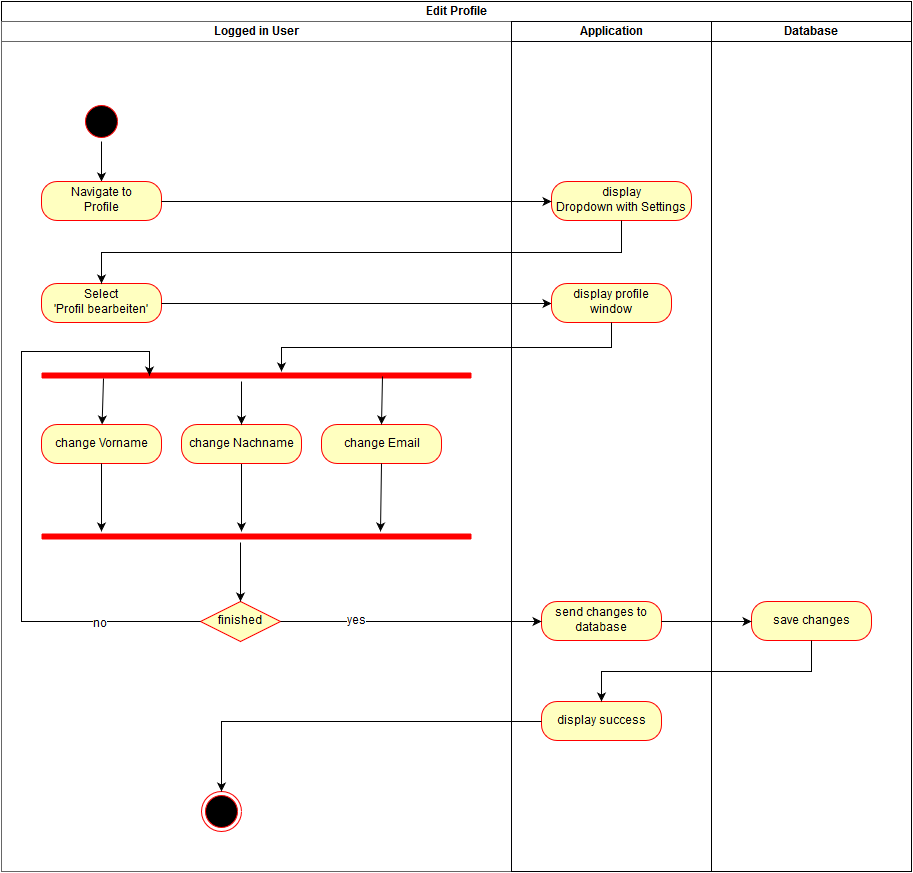

The diagram above was exported from draw.io. Its source (the exported page's mxGraphModel, read from the mxfile embedded in the PNG):
<mxGraphModel dx="1371" dy="797" grid="1" gridSize="10" guides="1" tooltips="1" connect="1" arrows="1" fold="1" page="1" pageScale="1.5" pageWidth="826" pageHeight="1169" math="0" shadow="0">
  <root>
    <mxCell id="0" style=";html=1;" />
    <mxCell id="1" style=";html=1;" parent="0" />
    <mxCell id="4085b65c81fccb11-4" value="Edit Profile&lt;br&gt;" style="swimlane;html=1;childLayout=stackLayout;startSize=20;rounded=0;comic=0;" vertex="1" parent="1">
      <mxGeometry x="80" y="1380" width="910" height="870" as="geometry" />
    </mxCell>
    <mxCell id="4085b65c81fccb11-5" value="Logged in User" style="swimlane;html=1;startSize=20;fillColor=#FFFFFF;strokeColor=#666666;shadow=0;" vertex="1" parent="4085b65c81fccb11-4">
      <mxGeometry y="20" width="510" height="850" as="geometry" />
    </mxCell>
    <mxCell id="6558f3694d240ff-3" style="edgeStyle=orthogonalEdgeStyle;rounded=0;html=1;exitX=0.5;exitY=1;entryX=0.5;entryY=0;endArrow=classic;endFill=1;jettySize=auto;orthogonalLoop=1;" edge="1" parent="4085b65c81fccb11-5" source="2d452a61b272a4a7-68" target="168f714bd76af34f-5">
      <mxGeometry relative="1" as="geometry" />
    </mxCell>
    <mxCell id="2d452a61b272a4a7-68" value="" style="ellipse;html=1;shape=startState;fillColor=#000000;strokeColor=#ff0000;" vertex="1" parent="4085b65c81fccb11-5">
      <mxGeometry x="80" y="80" width="40" height="40" as="geometry" />
    </mxCell>
    <mxCell id="168f714bd76af34f-5" value="Navigate to&lt;br&gt;Profile&lt;br&gt;" style="rounded=1;whiteSpace=wrap;html=1;arcSize=40;fillColor=#ffffc0;strokeColor=#ff0000;fontFamily=Helvetica;fontSize=12;fontColor=#000000;align=center;" vertex="1" parent="4085b65c81fccb11-5">
      <mxGeometry x="40" y="160" width="120" height="39" as="geometry" />
    </mxCell>
    <mxCell id="168f714bd76af34f-3" value="Select &lt;br&gt;'Profil bearbeiten'&lt;br&gt;" style="rounded=1;whiteSpace=wrap;html=1;arcSize=40;fillColor=#ffffc0;strokeColor=#ff0000;fontFamily=Helvetica;fontSize=12;fontColor=#000000;align=center;" vertex="1" parent="4085b65c81fccb11-5">
      <mxGeometry x="40" y="262" width="120" height="39" as="geometry" />
    </mxCell>
    <mxCell id="173a56082c55601a-10" value="" style="ellipse;html=1;shape=endState;fillColor=#000000;strokeColor=#ff0000;" vertex="1" parent="4085b65c81fccb11-5">
      <mxGeometry x="200" y="770" width="40" height="40" as="geometry" />
    </mxCell>
    <mxCell id="65b8ae6663bcb4be-2" value="change Vorname&lt;br&gt;" style="rounded=1;whiteSpace=wrap;html=1;arcSize=40;fillColor=#ffffc0;strokeColor=#ff0000;fontFamily=Helvetica;fontSize=12;fontColor=#000000;align=center;" vertex="1" parent="4085b65c81fccb11-5">
      <mxGeometry x="40" y="403" width="120" height="39" as="geometry" />
    </mxCell>
    <mxCell id="2cf5ea447250a530-2" style="edgeStyle=orthogonalEdgeStyle;rounded=0;html=1;exitX=0.5;exitY=1;jettySize=auto;orthogonalLoop=1;" edge="1" parent="4085b65c81fccb11-5" source="65b8ae6663bcb4be-8">
      <mxGeometry relative="1" as="geometry">
        <mxPoint x="240" y="510" as="targetPoint" />
      </mxGeometry>
    </mxCell>
    <mxCell id="65b8ae6663bcb4be-8" value="change Nachname&lt;br&gt;" style="rounded=1;whiteSpace=wrap;html=1;arcSize=40;fillColor=#ffffc0;strokeColor=#ff0000;fontFamily=Helvetica;fontSize=12;fontColor=#000000;align=center;" vertex="1" parent="4085b65c81fccb11-5">
      <mxGeometry x="180" y="403" width="120" height="39" as="geometry" />
    </mxCell>
    <mxCell id="65b8ae6663bcb4be-19" value="" style="shape=line;html=1;strokeWidth=6;strokeColor=#ff0000;fillColor=#CCC8DB;" vertex="1" parent="4085b65c81fccb11-5">
      <mxGeometry x="40" y="349" width="430" height="10" as="geometry" />
    </mxCell>
    <mxCell id="4b25e18382445531-2" value="change Email" style="rounded=1;whiteSpace=wrap;html=1;arcSize=40;fillColor=#ffffc0;strokeColor=#ff0000;fontFamily=Helvetica;fontSize=12;fontColor=#000000;align=center;" vertex="1" parent="4085b65c81fccb11-5">
      <mxGeometry x="320" y="403" width="120" height="39" as="geometry" />
    </mxCell>
    <mxCell id="4b25e18382445531-3" style="rounded=0;html=1;exitX=0.144;exitY=0.8;exitPerimeter=0;jettySize=auto;orthogonalLoop=1;" edge="1" parent="4085b65c81fccb11-5" source="65b8ae6663bcb4be-19" target="65b8ae6663bcb4be-2">
      <mxGeometry relative="1" as="geometry" />
    </mxCell>
    <mxCell id="4b25e18382445531-5" style="edgeStyle=none;rounded=0;html=1;exitX=0.793;exitY=0.6;exitPerimeter=0;jettySize=auto;orthogonalLoop=1;" edge="1" parent="4085b65c81fccb11-5" source="65b8ae6663bcb4be-19">
      <mxGeometry relative="1" as="geometry">
        <mxPoint x="380" y="403" as="targetPoint" />
      </mxGeometry>
    </mxCell>
    <mxCell id="4b25e18382445531-6" value="" style="shape=line;html=1;strokeWidth=6;strokeColor=#ff0000;fillColor=#CCC8DB;" vertex="1" parent="4085b65c81fccb11-5">
      <mxGeometry x="40" y="510" width="430" height="10" as="geometry" />
    </mxCell>
    <mxCell id="4b25e18382445531-8" style="edgeStyle=none;rounded=0;html=1;exitX=0.5;exitY=1;jettySize=auto;orthogonalLoop=1;" edge="1" parent="4085b65c81fccb11-5" source="65b8ae6663bcb4be-2">
      <mxGeometry relative="1" as="geometry">
        <mxPoint x="100" y="510" as="targetPoint" />
      </mxGeometry>
    </mxCell>
    <mxCell id="4b25e18382445531-10" style="rounded=0;html=1;exitX=0.5;exitY=1;jettySize=auto;orthogonalLoop=1;" edge="1" parent="4085b65c81fccb11-5" source="4b25e18382445531-2">
      <mxGeometry relative="1" as="geometry">
        <mxPoint x="379" y="510" as="targetPoint" />
      </mxGeometry>
    </mxCell>
    <mxCell id="4b25e18382445531-11" value="finished&lt;br&gt;" style="rhombus;whiteSpace=wrap;html=1;fillColor=#ffffc0;strokeColor=#ff0000;" vertex="1" parent="4085b65c81fccb11-5">
      <mxGeometry x="199" y="580" width="80" height="40" as="geometry" />
    </mxCell>
    <mxCell id="4b25e18382445531-14" style="edgeStyle=none;rounded=0;html=1;entryX=0.5;entryY=0;jettySize=auto;orthogonalLoop=1;" edge="1" parent="4085b65c81fccb11-5" target="4b25e18382445531-11">
      <mxGeometry relative="1" as="geometry">
        <mxPoint x="239" y="521" as="sourcePoint" />
      </mxGeometry>
    </mxCell>
    <mxCell id="4b25e18382445531-15" style="edgeStyle=orthogonalEdgeStyle;rounded=0;html=1;exitX=0;exitY=0.5;entryX=0.25;entryY=0.5;entryPerimeter=0;jettySize=auto;orthogonalLoop=1;" edge="1" parent="4085b65c81fccb11-5" source="4b25e18382445531-11" target="65b8ae6663bcb4be-19">
      <mxGeometry relative="1" as="geometry">
        <Array as="points">
          <mxPoint x="20" y="600" />
          <mxPoint x="20" y="330" />
          <mxPoint x="148" y="330" />
        </Array>
      </mxGeometry>
    </mxCell>
    <mxCell id="4b25e18382445531-16" value="no" style="text;html=1;resizable=0;points=[];align=center;verticalAlign=middle;labelBackgroundColor=#ffffff;" vertex="1" connectable="0" parent="4b25e18382445531-15">
      <mxGeometry x="-0.6634" y="2" relative="1" as="geometry">
        <mxPoint as="offset" />
      </mxGeometry>
    </mxCell>
    <mxCell id="168f714bd76af34f-23" style="edgeStyle=orthogonalEdgeStyle;rounded=0;html=1;exitX=1;exitY=0.5;entryX=0;entryY=0.5;endArrow=classic;endFill=1;jettySize=auto;orthogonalLoop=1;" edge="1" parent="4085b65c81fccb11-4" source="168f714bd76af34f-3" target="168f714bd76af34f-21">
      <mxGeometry relative="1" as="geometry" />
    </mxCell>
    <mxCell id="4085b65c81fccb11-6" value="Application" style="swimlane;html=1;startSize=20;strokeColor=#010105;" vertex="1" parent="4085b65c81fccb11-4">
      <mxGeometry x="510" y="20" width="200" height="850" as="geometry" />
    </mxCell>
    <mxCell id="168f714bd76af34f-21" value="display profile window&lt;br&gt;" style="rounded=1;whiteSpace=wrap;html=1;arcSize=40;fillColor=#ffffc0;strokeColor=#ff0000;fontFamily=Helvetica;fontSize=12;fontColor=#000000;align=center;" vertex="1" parent="4085b65c81fccb11-6">
      <mxGeometry x="40" y="262" width="120" height="39" as="geometry" />
    </mxCell>
    <mxCell id="168f714bd76af34f-43" value="display success&lt;br&gt;" style="rounded=1;whiteSpace=wrap;html=1;arcSize=40;fillColor=#ffffc0;strokeColor=#ff0000;fontFamily=Helvetica;fontSize=12;fontColor=#000000;align=center;" vertex="1" parent="4085b65c81fccb11-6">
      <mxGeometry x="30" y="680" width="120" height="39" as="geometry" />
    </mxCell>
    <mxCell id="168f714bd76af34f-6" value="display &lt;br&gt;Dropdown with Settings&lt;br&gt;" style="rounded=1;whiteSpace=wrap;html=1;arcSize=40;fillColor=#ffffc0;strokeColor=#ff0000;fontFamily=Helvetica;fontSize=12;fontColor=#000000;align=center;" vertex="1" parent="4085b65c81fccb11-6">
      <mxGeometry x="40" y="160" width="140" height="39" as="geometry" />
    </mxCell>
    <mxCell id="65b8ae6663bcb4be-14" value="send changes to database&lt;br&gt;" style="rounded=1;whiteSpace=wrap;html=1;arcSize=40;fillColor=#ffffc0;strokeColor=#ff0000;fontFamily=Helvetica;fontSize=12;fontColor=#000000;align=center;" vertex="1" parent="4085b65c81fccb11-6">
      <mxGeometry x="30" y="580" width="120" height="39" as="geometry" />
    </mxCell>
    <mxCell id="6558f3694d240ff-2" style="edgeStyle=orthogonalEdgeStyle;rounded=0;html=1;exitX=0.5;exitY=1;entryX=0.5;entryY=0;endArrow=classic;endFill=1;jettySize=auto;orthogonalLoop=1;" edge="1" parent="4085b65c81fccb11-4" source="168f714bd76af34f-6" target="168f714bd76af34f-3">
      <mxGeometry relative="1" as="geometry" />
    </mxCell>
    <mxCell id="65b8ae6663bcb4be-1" style="edgeStyle=none;rounded=0;html=1;exitX=1;exitY=0.5;entryX=0;entryY=0.5;jettySize=auto;orthogonalLoop=1;" edge="1" parent="4085b65c81fccb11-4" source="168f714bd76af34f-5" target="168f714bd76af34f-6">
      <mxGeometry relative="1" as="geometry" />
    </mxCell>
    <mxCell id="4085b65c81fccb11-7" value="Database" style="swimlane;html=1;startSize=20;" vertex="1" parent="4085b65c81fccb11-4">
      <mxGeometry x="710" y="20" width="200" height="850" as="geometry" />
    </mxCell>
    <mxCell id="4b25e18382445531-22" value="save changes&lt;br&gt;" style="rounded=1;whiteSpace=wrap;html=1;arcSize=40;fillColor=#ffffc0;strokeColor=#ff0000;fontFamily=Helvetica;fontSize=12;fontColor=#000000;align=center;" vertex="1" parent="4085b65c81fccb11-7">
      <mxGeometry x="40" y="580" width="120" height="39" as="geometry" />
    </mxCell>
    <mxCell id="4b25e18382445531-19" style="edgeStyle=orthogonalEdgeStyle;rounded=0;html=1;exitX=1;exitY=0.5;entryX=0;entryY=0.5;jettySize=auto;orthogonalLoop=1;" edge="1" parent="4085b65c81fccb11-4" source="4b25e18382445531-11" target="65b8ae6663bcb4be-14">
      <mxGeometry relative="1" as="geometry" />
    </mxCell>
    <mxCell id="4b25e18382445531-20" value="yes&lt;br&gt;" style="text;html=1;resizable=0;points=[];align=center;verticalAlign=middle;labelBackgroundColor=#ffffff;" vertex="1" connectable="0" parent="4b25e18382445531-19">
      <mxGeometry x="-0.4148" y="1" relative="1" as="geometry">
        <mxPoint as="offset" />
      </mxGeometry>
    </mxCell>
    <mxCell id="4b25e18382445531-23" style="edgeStyle=orthogonalEdgeStyle;rounded=0;html=1;exitX=1;exitY=0.5;entryX=0;entryY=0.5;jettySize=auto;orthogonalLoop=1;" edge="1" parent="4085b65c81fccb11-4" source="65b8ae6663bcb4be-14" target="4b25e18382445531-22">
      <mxGeometry relative="1" as="geometry" />
    </mxCell>
    <mxCell id="4b25e18382445531-24" style="edgeStyle=orthogonalEdgeStyle;rounded=0;html=1;exitX=0.5;exitY=1;entryX=0.5;entryY=0;jettySize=auto;orthogonalLoop=1;" edge="1" parent="4085b65c81fccb11-4" source="4b25e18382445531-22" target="168f714bd76af34f-43">
      <mxGeometry relative="1" as="geometry" />
    </mxCell>
    <mxCell id="4b25e18382445531-25" style="edgeStyle=orthogonalEdgeStyle;rounded=0;html=1;exitX=0;exitY=0.5;entryX=0.5;entryY=0;jettySize=auto;orthogonalLoop=1;" edge="1" parent="4085b65c81fccb11-4" source="168f714bd76af34f-43" target="173a56082c55601a-10">
      <mxGeometry relative="1" as="geometry" />
    </mxCell>
    <mxCell id="4b25e18382445531-1" style="edgeStyle=orthogonalEdgeStyle;rounded=0;html=1;exitX=0.5;exitY=1;jettySize=auto;orthogonalLoop=1;" edge="1" parent="1" source="168f714bd76af34f-21">
      <mxGeometry relative="1" as="geometry">
        <mxPoint x="360" y="1750" as="targetPoint" />
      </mxGeometry>
    </mxCell>
    <mxCell id="2cf5ea447250a530-3" style="edgeStyle=orthogonalEdgeStyle;rounded=0;html=1;exitX=0.5;exitY=1;entryX=0.5;entryY=0;jettySize=auto;orthogonalLoop=1;" edge="1" parent="1" target="65b8ae6663bcb4be-8">
      <mxGeometry x="320" y="1760" as="geometry">
        <mxPoint x="320" y="1760" as="sourcePoint" />
        <mxPoint x="320" y="1833" as="targetPoint" />
        <Array as="points" />
      </mxGeometry>
    </mxCell>
  </root>
</mxGraphModel>